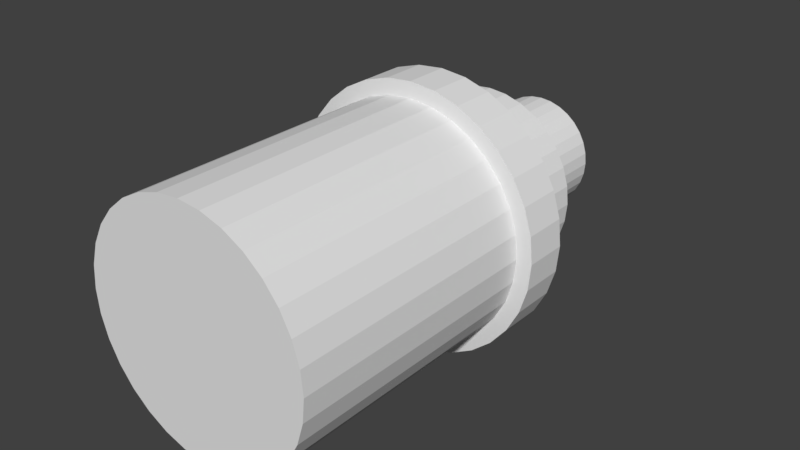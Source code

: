 # Source: FountainModel.blend  (saved by Blender 2.79.0; exported with 4.5.12 LTS)
import bpy
from mathutils import Matrix  # noqa: F401  (used for matrix-valued properties, if any)

bpy.ops.wm.read_factory_settings(use_empty=True)
scene = bpy.context.scene
scene.name = 'Scene'

# ---- collections
col_collection_1 = bpy.data.collections.new('Collection 1'); scene.collection.children.link(col_collection_1)

# ---- world
world_world = bpy.data.worlds.new('World'); scene.world = world_world
world_world.color = (0.05088, 0.05088, 0.05088)
world_world.use_sun_shadow = False
world_world.sun_shadow_jitter_overblur = 0.0
world_world.cycles.sampling_method = 'MANUAL'

# ---- meshes
me_cylinder = bpy.data.meshes.new('Cylinder')
me_cylinder.from_pydata([(7.105e-15, 3.223, -0.8047), (7.105e-15, 4.023, -0.8047), (0.1951, 3.223, -0.7855), (0.1951, 4.023, -0.7855), (0.3827, 3.223, -0.7286), (0.3827, 4.023, -0.7286), (0.5556, 3.223, -0.6362), (0.5556, 4.023, -0.6362), (0.7071, 3.223, -0.5118), (0.7071, 4.023, -0.5118), (0.8315, 3.223, -0.3603), (0.8315, 4.023, -0.3603), (0.9239, 3.223, -0.1874), (0.9239, 4.023, -0.1874), (0.9808, 3.223, 0.0001692), (0.9808, 4.023, 0.0001691), (1.0, 3.223, 0.1953), (1.0, 4.023, 0.1953), (0.9808, 3.223, 0.3903), (0.9808, 4.023, 0.3903), (0.9239, 3.223, 0.5779), (0.9239, 4.023, 0.5779), (0.8315, 3.223, 0.7508), (0.8315, 4.023, 0.7508), (0.7071, 3.223, 0.9024), (0.7071, 4.023, 0.9024), (0.5556, 3.223, 1.027), (0.5556, 4.023, 1.027), (0.3827, 3.223, 1.119), (0.3827, 4.023, 1.119), (0.1951, 3.223, 1.176), (0.1951, 4.023, 1.176), (-3.258e-07, 3.223, 1.195), (-3.258e-07, 4.023, 1.195), (-0.1951, 3.223, 1.176), (-0.1951, 4.023, 1.176), (-0.3827, 3.223, 1.119), (-0.3827, 4.023, 1.119), (-0.5556, 3.223, 1.027), (-0.5556, 4.023, 1.027), (-0.7071, 3.223, 0.9024), (-0.7071, 4.023, 0.9024), (-0.8315, 3.223, 0.7508), (-0.8315, 4.023, 0.7508), (-0.9239, 3.223, 0.5779), (-0.9239, 4.023, 0.5779), (-0.9808, 3.223, 0.3903), (-0.9808, 4.023, 0.3903), (-1.0, 3.223, 0.1953), (-1.0, 4.023, 0.1953), (-0.9808, 3.223, 0.0001682), (-0.9808, 4.023, 0.0001681), (-0.9239, 3.223, -0.1874), (-0.9239, 4.023, -0.1874), (-0.8315, 3.223, -0.3603), (-0.8315, 4.023, -0.3603), (-0.7071, 3.223, -0.5118), (-0.7071, 4.023, -0.5118), (-0.5556, 3.223, -0.6362), (-0.5556, 4.023, -0.6362), (-0.3827, 3.223, -0.7286), (-0.3827, 4.023, -0.7286), (-0.1951, 3.223, -0.7855), (-0.1951, 4.023, -0.7855), (0.1193, 4.023, -0.4047), (3.604e-08, 4.023, -0.4165), (0.2341, 4.023, -0.3699), (0.3399, 4.023, -0.3134), (0.4326, 4.023, -0.2373), (0.5086, 4.023, -0.1446), (0.5652, 4.023, -0.03884), (0.6, 4.023, 0.07592), (0.6117, 4.023, 0.1953), (0.6, 4.023, 0.3146), (0.5652, 4.023, 0.4294), (0.5086, 4.023, 0.5351), (0.4326, 4.023, 0.6278), (0.3399, 4.023, 0.7039), (0.2341, 4.023, 0.7604), (0.1193, 4.023, 0.7952), (-1.633e-07, 4.023, 0.807), (-0.1193, 4.023, 0.7952), (-0.2341, 4.023, 0.7604), (-0.3399, 4.023, 0.7039), (-0.4326, 4.023, 0.6278), (-0.5086, 4.023, 0.5351), (-0.5652, 4.023, 0.4294), (-0.6, 4.023, 0.3146), (-0.6117, 4.023, 0.1953), (-0.6, 4.023, 0.07592), (-0.5652, 4.023, -0.03884), (-0.5086, 4.023, -0.1446), (-0.4326, 4.023, -0.2373), (-0.3399, 4.023, -0.3134), (-0.2341, 4.023, -0.3699), (-0.1193, 4.023, -0.4047), (0.1168, 5.023, -0.3918), (1.469e-09, 5.023, -0.4033), (0.2291, 5.023, -0.3577), (0.3325, 5.023, -0.3024), (0.4232, 5.023, -0.228), (0.4977, 5.023, -0.1373), (0.553, 5.023, -0.03379), (0.587, 5.023, 0.07849), (0.5985, 5.023, 0.1953), (0.587, 5.023, 0.312), (0.553, 5.023, 0.4243), (0.4977, 5.023, 0.5278), (0.4232, 5.023, 0.6185), (0.3325, 5.023, 0.6929), (0.2291, 5.023, 0.7482), (0.1168, 5.023, 0.7823), (-1.936e-07, 5.023, 0.7938), (-0.1168, 5.023, 0.7823), (-0.2291, 5.023, 0.7482), (-0.3325, 5.023, 0.6929), (-0.4232, 5.023, 0.6185), (-0.4977, 5.023, 0.5278), (-0.553, 5.023, 0.4243), (-0.587, 5.023, 0.312), (-0.5985, 5.023, 0.1953), (-0.587, 5.023, 0.07849), (-0.553, 5.023, -0.03379), (-0.4977, 5.023, -0.1373), (-0.4232, 5.023, -0.228), (-0.3325, 5.023, -0.3024), (-0.2291, 5.023, -0.3577), (-0.1168, 5.023, -0.3918), (0.07639, 5.023, -0.1888), (1.562e-08, 5.023, -0.1963), (0.1498, 5.023, -0.1665), (0.2175, 5.023, -0.1303), (0.2769, 5.023, -0.08161), (0.3256, 5.023, -0.02228), (0.3617, 5.023, 0.04542), (0.384, 5.023, 0.1189), (0.3916, 5.023, 0.1953), (0.384, 5.023, 0.2716), (0.3617, 5.023, 0.3451), (0.3256, 5.023, 0.4128), (0.2769, 5.023, 0.4721), (0.2175, 5.023, 0.5208), (0.1498, 5.023, 0.557), (0.07639, 5.023, 0.5793), (-1.12e-07, 5.023, 0.5868), (-0.07639, 5.023, 0.5793), (-0.1498, 5.023, 0.557), (-0.2175, 5.023, 0.5208), (-0.2769, 5.023, 0.4721), (-0.3256, 5.023, 0.4128), (-0.3617, 5.023, 0.3451), (-0.384, 5.023, 0.2716), (-0.3916, 5.023, 0.1953), (-0.384, 5.023, 0.1189), (-0.3617, 5.023, 0.04542), (-0.3256, 5.023, -0.02228), (-0.2769, 5.023, -0.08161), (-0.2175, 5.023, -0.1303), (-0.1498, 5.023, -0.1665), (-0.07639, 5.023, -0.1888), (0.07271, 5.223, -0.1703), (1.765e-08, 5.223, -0.1774), (0.1426, 5.223, -0.1491), (0.2071, 5.223, -0.1146), (0.2635, 5.223, -0.06827), (0.3099, 5.223, -0.01179), (0.3443, 5.223, 0.05264), (0.3655, 5.223, 0.1226), (0.3727, 5.223, 0.1953), (0.3655, 5.223, 0.268), (0.3443, 5.223, 0.3379), (0.3099, 5.223, 0.4023), (0.2635, 5.223, 0.4588), (0.2071, 5.223, 0.5051), (0.1426, 5.223, 0.5396), (0.07271, 5.223, 0.5608), (-1.038e-07, 5.223, 0.5679), (-0.07271, 5.223, 0.5608), (-0.1426, 5.223, 0.5396), (-0.2071, 5.223, 0.5051), (-0.2635, 5.223, 0.4588), (-0.3099, 5.223, 0.4023), (-0.3443, 5.223, 0.3379), (-0.3655, 5.223, 0.268), (-0.3727, 5.223, 0.1953), (-0.3655, 5.223, 0.1226), (-0.3443, 5.223, 0.05264), (-0.3099, 5.223, -0.01179), (-0.2635, 5.223, -0.06827), (-0.2071, 5.223, -0.1146), (-0.1426, 5.223, -0.1491), (-0.07271, 5.223, -0.1703), (-0.2175, 5.206, 0.5208), (-0.2769, 5.206, 0.4721), (0.3617, 5.206, 0.04542), (0.384, 5.206, 0.1189), (-0.3256, 5.206, 0.4128), (0.3916, 5.206, 0.1953), (-0.3617, 5.206, 0.3451), (0.384, 5.206, 0.2716), (-0.384, 5.206, 0.2716), (0.3617, 5.206, 0.3451), (-0.3916, 5.206, 0.1953), (0.3256, 5.206, 0.4128), (-0.384, 5.206, 0.1189), (0.2769, 5.206, 0.4721), (-0.3617, 5.206, 0.04542), (0.2175, 5.206, 0.5208), (-0.3256, 5.206, -0.02228), (0.1498, 5.206, 0.557), (1.562e-08, 5.206, -0.1963), (0.07639, 5.206, -0.1888), (-0.2769, 5.206, -0.08161), (0.07639, 5.206, 0.5793), (0.1498, 5.206, -0.1665), (-0.2175, 5.206, -0.1303), (-1.12e-07, 5.206, 0.5868), (0.2175, 5.206, -0.1303), (-0.1498, 5.206, -0.1665), (-0.07639, 5.206, 0.5793), (0.2769, 5.206, -0.08161), (-0.07639, 5.206, -0.1888), (-0.1498, 5.206, 0.557), (0.3256, 5.206, -0.02228), (-0.5652, 5.002, -0.03884), (-0.5086, 5.002, -0.1446), (0.3399, 5.002, 0.7039), (0.2341, 5.002, 0.7604), (1.109e-09, 5.002, -0.4165), (0.1193, 5.002, -0.4047), (-0.4326, 5.002, -0.2373), (0.1193, 5.002, 0.7952), (0.2341, 5.002, -0.3699), (-0.3399, 5.002, -0.3134), (-1.982e-07, 5.002, 0.807), (0.3399, 5.002, -0.3134), (-0.2341, 5.002, -0.3699), (-0.1193, 5.002, 0.7952), (0.4326, 5.002, -0.2373), (-0.1193, 5.002, -0.4047), (-0.2341, 5.002, 0.7604), (0.5086, 5.002, -0.1446), (-0.3399, 5.002, 0.7039), (0.5652, 5.002, -0.03884), (-0.4326, 5.002, 0.6278), (0.6, 5.002, 0.07592), (-0.5086, 5.002, 0.5351), (0.6117, 5.002, 0.1953), (-0.5652, 5.002, 0.4294), (0.6, 5.002, 0.3146), (-0.6, 5.002, 0.3146), (0.5652, 5.002, 0.4294), (-0.6117, 5.002, 0.1953), (0.5086, 5.002, 0.5351), (-0.6, 5.002, 0.07592), (0.4326, 5.002, 0.6278), (-3.882e-08, 3.223, -1.226), (0.2773, 3.223, -1.199), (0.5439, 3.223, -1.118), (0.7897, 3.223, -0.9865), (1.005, 3.223, -0.8098), (1.182, 3.223, -0.5944), (1.313, 3.223, -0.3487), (1.394, 3.223, -0.08203), (1.421, 3.223, 0.1953), (1.394, 3.223, 0.4725), (1.313, 3.223, 0.7392), (1.182, 3.223, 0.9849), (1.005, 3.223, 1.2), (0.7897, 3.223, 1.377), (0.5439, 3.223, 1.508), (0.2773, 3.223, 1.589), (-5.019e-07, 3.223, 1.617), (-0.2773, 3.223, 1.589), (-0.5439, 3.223, 1.508), (-0.7897, 3.223, 1.377), (-1.005, 3.223, 1.2), (-1.182, 3.223, 0.9849), (-1.313, 3.223, 0.7392), (-1.394, 3.223, 0.4725), (-1.421, 3.223, 0.1953), (-1.394, 3.223, -0.08203), (-1.313, 3.223, -0.3487), (-1.182, 3.223, -0.5944), (-1.005, 3.223, -0.8098), (-0.7896, 3.223, -0.9865), (-0.5439, 3.223, -1.118), (-0.2773, 3.223, -1.199), (-5.451e-08, 2.752, -1.226), (0.2773, 2.752, -1.199), (0.5439, 2.752, -1.118), (0.7897, 2.752, -0.9865), (1.005, 2.752, -0.8098), (1.182, 2.752, -0.5944), (1.313, 2.752, -0.3487), (1.394, 2.752, -0.08203), (1.421, 2.752, 0.1953), (1.394, 2.752, 0.4725), (1.313, 2.752, 0.7392), (1.182, 2.752, 0.9849), (1.005, 2.752, 1.2), (0.7897, 2.752, 1.377), (0.5439, 2.752, 1.508), (0.2773, 2.752, 1.589), (-5.176e-07, 2.752, 1.617), (-0.2773, 2.752, 1.589), (-0.5439, 2.752, 1.508), (-0.7897, 2.752, 1.377), (-1.005, 2.752, 1.2), (-1.182, 2.752, 0.9849), (-1.313, 2.752, 0.7392), (-1.394, 2.752, 0.4725), (-1.421, 2.752, 0.1953), (-1.394, 2.752, -0.08203), (-1.313, 2.752, -0.3487), (-1.182, 2.752, -0.5944), (-1.005, 2.752, -0.8098), (-0.7896, 2.752, -0.9865), (-0.5439, 2.752, -1.118), (-0.2773, 2.752, -1.199), (-3.407e-08, 2.752, -1.061), (0.245, 2.752, -1.037), (0.4806, 2.752, -0.9651), (0.6977, 2.752, -0.849), (0.8881, 2.752, -0.6928), (1.044, 2.752, -0.5025), (1.16, 2.752, -0.2854), (1.232, 2.752, -0.04976), (1.256, 2.752, 0.1953), (1.232, 2.752, 0.4403), (1.16, 2.752, 0.6759), (1.044, 2.752, 0.893), (0.8881, 2.752, 1.083), (0.6977, 2.752, 1.24), (0.4806, 2.752, 1.356), (0.245, 2.752, 1.427), (-4.433e-07, 2.752, 1.451), (-0.245, 2.752, 1.427), (-0.4806, 2.752, 1.356), (-0.6977, 2.752, 1.24), (-0.8881, 2.752, 1.083), (-1.044, 2.752, 0.893), (-1.16, 2.752, 0.6759), (-1.232, 2.752, 0.4403), (-1.256, 2.752, 0.1953), (-1.232, 2.752, -0.04976), (-1.16, 2.752, -0.2854), (-1.044, 2.752, -0.5025), (-0.8881, 2.752, -0.6928), (-0.6977, 2.752, -0.849), (-0.4806, 2.752, -0.9651), (-0.245, 2.752, -1.037), (2.191e-07, -0.01298, -1.061), (0.245, -0.01298, -1.037), (0.4806, -0.01298, -0.9651), (0.6977, -0.01298, -0.849), (0.8881, -0.01298, -0.6928), (1.044, -0.01298, -0.5025), (1.16, -0.01298, -0.2854), (1.232, -0.01298, -0.04976), (1.256, -0.01298, 0.1953), (1.232, -0.01298, 0.4403), (1.16, -0.01298, 0.6759), (1.044, -0.01298, 0.893), (0.8881, -0.01298, 1.083), (0.6977, -0.01298, 1.24), (0.4806, -0.01298, 1.356), (0.245, -0.01298, 1.427), (-1.901e-07, -0.01298, 1.451), (-0.245, -0.01298, 1.427), (-0.4806, -0.01298, 1.356), (-0.6977, -0.01298, 1.24), (-0.8881, -0.01298, 1.083), (-1.044, -0.01298, 0.893), (-1.16, -0.01298, 0.6759), (-1.232, -0.01298, 0.4403), (-1.256, -0.01298, 0.1953), (-1.232, -0.01298, -0.04976), (-1.16, -0.01298, -0.2854), (-1.044, -0.01298, -0.5025), (-0.8881, -0.01298, -0.6928), (-0.6977, -0.01298, -0.849), (-0.4806, -0.01298, -0.9651), (-0.245, -0.01298, -1.037), (0.03783, 5.223, 0.005085), (3.141e-08, 5.223, 0.00136), (0.0742, 5.223, 0.01612), (0.1077, 5.223, 0.03404), (0.1371, 5.223, 0.05815), (0.1612, 5.223, 0.08753), (0.1791, 5.223, 0.1211), (0.1902, 5.223, 0.1574), (0.1939, 5.223, 0.1953), (0.1902, 5.223, 0.2331), (0.1791, 5.223, 0.2695), (0.1612, 5.223, 0.303), (0.1371, 5.223, 0.3324), (0.1077, 5.223, 0.3565), (0.0742, 5.223, 0.3744), (0.03783, 5.223, 0.3854), (-3.177e-08, 5.223, 0.3892), (-0.03783, 5.223, 0.3854), (-0.0742, 5.223, 0.3744), (-0.1077, 5.223, 0.3565), (-0.1371, 5.223, 0.3324), (-0.1612, 5.223, 0.303), (-0.1791, 5.223, 0.2695), (-0.1902, 5.223, 0.2331), (-0.1939, 5.223, 0.1953), (-0.1902, 5.223, 0.1574), (-0.1791, 5.223, 0.1211), (-0.1612, 5.223, 0.08753), (-0.1371, 5.223, 0.05815), (-0.1077, 5.223, 0.03404), (-0.0742, 5.223, 0.01612), (-0.03783, 5.223, 0.005085), (0.03783, 2.769, 0.005085), (1.138e-07, 2.769, 0.00136), (0.0742, 2.769, 0.01612), (0.1077, 2.769, 0.03404), (0.1371, 2.769, 0.05815), (0.1612, 2.769, 0.08753), (0.1791, 2.769, 0.1211), (0.1902, 2.769, 0.1574), (0.1939, 2.769, 0.1953), (0.1902, 2.769, 0.2331), (0.1791, 2.769, 0.2695), (0.1612, 2.769, 0.303), (0.1371, 2.769, 0.3324), (0.1077, 2.769, 0.3565), (0.0742, 2.769, 0.3744), (0.03783, 2.769, 0.3854), (5.062e-08, 2.769, 0.3892), (-0.03783, 2.769, 0.3854), (-0.0742, 2.769, 0.3744), (-0.1077, 2.769, 0.3565), (-0.1371, 2.769, 0.3324), (-0.1612, 2.769, 0.303), (-0.1791, 2.769, 0.2695), (-0.1902, 2.769, 0.2331), (-0.1939, 2.769, 0.1953), (-0.1902, 2.769, 0.1574), (-0.1791, 2.769, 0.1211), (-0.1612, 2.769, 0.08753), (-0.1371, 2.769, 0.05815), (-0.1077, 2.769, 0.03404), (-0.0742, 2.769, 0.01612), (-0.03783, 2.769, 0.005085)], [], [(0, 1, 3, 2), (2, 3, 5, 4), (4, 5, 7, 6), (6, 7, 9, 8), (8, 9, 11, 10), (10, 11, 13, 12), (12, 13, 15, 14), (14, 15, 17, 16), (16, 17, 19, 18), (18, 19, 21, 20), (20, 21, 23, 22), (22, 23, 25, 24), (24, 25, 27, 26), (26, 27, 29, 28), (28, 29, 31, 30), (30, 31, 33, 32), (32, 33, 35, 34), (34, 35, 37, 36), (36, 37, 39, 38), (38, 39, 41, 40), (40, 41, 43, 42), (42, 43, 45, 44), (44, 45, 47, 46), (46, 47, 49, 48), (48, 49, 51, 50), (50, 51, 53, 52), (52, 53, 55, 54), (54, 55, 57, 56), (56, 57, 59, 58), (58, 59, 61, 60), (21, 19, 73, 74), (60, 61, 63, 62), (62, 63, 1, 0), (36, 38, 275, 274), (225, 224, 122, 123), (39, 37, 82, 83), (57, 55, 91, 92), (13, 11, 69, 70), (31, 29, 78, 79), (49, 47, 87, 88), (5, 3, 64, 66), (23, 21, 74, 75), (41, 39, 83, 84), (59, 57, 92, 93), (15, 13, 70, 71), (33, 31, 79, 80), (51, 49, 88, 89), (7, 5, 66, 67), (25, 23, 75, 76), (43, 41, 84, 85), (61, 59, 93, 94), (17, 15, 71, 72), (35, 33, 80, 81), (53, 51, 89, 90), (9, 7, 67, 68), (27, 25, 76, 77), (45, 43, 85, 86), (63, 61, 94, 95), (19, 17, 72, 73), (37, 35, 81, 82), (55, 53, 90, 91), (11, 9, 68, 69), (29, 27, 77, 78), (47, 45, 86, 87), (3, 1, 65, 64), (1, 63, 95, 65), (126, 125, 157, 158), (227, 226, 109, 110), (229, 228, 97, 96), (230, 225, 123, 124), (231, 227, 110, 111), (232, 229, 96, 98), (233, 230, 124, 125), (234, 231, 111, 112), (235, 232, 98, 99), (236, 233, 125, 126), (237, 234, 112, 113), (238, 235, 99, 100), (239, 236, 126, 127), (240, 237, 113, 114), (241, 238, 100, 101), (228, 239, 127, 97), (242, 240, 114, 115), (243, 241, 101, 102), (244, 242, 115, 116), (245, 243, 102, 103), (246, 244, 116, 117), (247, 245, 103, 104), (248, 246, 117, 118), (249, 247, 104, 105), (250, 248, 118, 119), (251, 249, 105, 106), (252, 250, 119, 120), (253, 251, 106, 107), (254, 252, 120, 121), (255, 253, 107, 108), (224, 254, 121, 122), (226, 255, 108, 109), (193, 192, 179, 180), (113, 112, 144, 145), (100, 99, 131, 132), (127, 126, 158, 159), (114, 113, 145, 146), (101, 100, 132, 133), (97, 127, 159, 129), (115, 114, 146, 147), (102, 101, 133, 134), (116, 115, 147, 148), (103, 102, 134, 135), (117, 116, 148, 149), (104, 103, 135, 136), (118, 117, 149, 150), (105, 104, 136, 137), (119, 118, 150, 151), (106, 105, 137, 138), (120, 119, 151, 152), (107, 106, 138, 139), (121, 120, 152, 153), (108, 107, 139, 140), (122, 121, 153, 154), (109, 108, 140, 141), (123, 122, 154, 155), (110, 109, 141, 142), (96, 97, 129, 128), (124, 123, 155, 156), (111, 110, 142, 143), (98, 96, 128, 130), (125, 124, 156, 157), (112, 111, 143, 144), (99, 98, 130, 131), (169, 168, 392, 393), (195, 194, 166, 167), (196, 193, 180, 181), (197, 195, 167, 168), (198, 196, 181, 182), (199, 197, 168, 169), (200, 198, 182, 183), (201, 199, 169, 170), (202, 200, 183, 184), (203, 201, 170, 171), (204, 202, 184, 185), (205, 203, 171, 172), (206, 204, 185, 186), (207, 205, 172, 173), (208, 206, 186, 187), (209, 207, 173, 174), (211, 210, 161, 160), (212, 208, 187, 188), (213, 209, 174, 175), (214, 211, 160, 162), (215, 212, 188, 189), (216, 213, 175, 176), (217, 214, 162, 163), (218, 215, 189, 190), (219, 216, 176, 177), (220, 217, 163, 164), (221, 218, 190, 191), (222, 219, 177, 178), (223, 220, 164, 165), (210, 221, 191, 161), (192, 222, 178, 179), (194, 223, 165, 166), (134, 133, 223, 194), (147, 146, 222, 192), (129, 159, 221, 210), (133, 132, 220, 223), (146, 145, 219, 222), (159, 158, 218, 221), (132, 131, 217, 220), (145, 144, 216, 219), (158, 157, 215, 218), (131, 130, 214, 217), (144, 143, 213, 216), (157, 156, 212, 215), (130, 128, 211, 214), (143, 142, 209, 213), (156, 155, 208, 212), (128, 129, 210, 211), (142, 141, 207, 209), (155, 154, 206, 208), (141, 140, 205, 207), (154, 153, 204, 206), (140, 139, 203, 205), (153, 152, 202, 204), (139, 138, 201, 203), (152, 151, 200, 202), (138, 137, 199, 201), (151, 150, 198, 200), (137, 136, 197, 199), (150, 149, 196, 198), (136, 135, 195, 197), (149, 148, 193, 196), (135, 134, 194, 195), (148, 147, 192, 193), (77, 76, 255, 226), (90, 89, 254, 224), (76, 75, 253, 255), (89, 88, 252, 254), (75, 74, 251, 253), (88, 87, 250, 252), (74, 73, 249, 251), (87, 86, 248, 250), (73, 72, 247, 249), (86, 85, 246, 248), (72, 71, 245, 247), (85, 84, 244, 246), (71, 70, 243, 245), (84, 83, 242, 244), (70, 69, 241, 243), (83, 82, 240, 242), (65, 95, 239, 228), (69, 68, 238, 241), (82, 81, 237, 240), (95, 94, 236, 239), (68, 67, 235, 238), (81, 80, 234, 237), (94, 93, 233, 236), (67, 66, 232, 235), (80, 79, 231, 234), (93, 92, 230, 233), (66, 64, 229, 232), (79, 78, 227, 231), (92, 91, 225, 230), (64, 65, 228, 229), (78, 77, 226, 227), (91, 90, 224, 225), (260, 261, 293, 292), (54, 56, 284, 283), (10, 12, 262, 261), (28, 30, 271, 270), (46, 48, 280, 279), (2, 4, 258, 257), (20, 22, 267, 266), (38, 40, 276, 275), (56, 58, 285, 284), (12, 14, 263, 262), (30, 32, 272, 271), (48, 50, 281, 280), (4, 6, 259, 258), (22, 24, 268, 267), (40, 42, 277, 276), (58, 60, 286, 285), (14, 16, 264, 263), (32, 34, 273, 272), (50, 52, 282, 281), (6, 8, 260, 259), (24, 26, 269, 268), (42, 44, 278, 277), (60, 62, 287, 286), (16, 18, 265, 264), (34, 36, 274, 273), (52, 54, 283, 282), (8, 10, 261, 260), (26, 28, 270, 269), (44, 46, 279, 278), (0, 2, 257, 256), (62, 0, 256, 287), (18, 20, 266, 265), (295, 296, 328, 327), (287, 256, 288, 319), (274, 275, 307, 306), (261, 262, 294, 293), (275, 276, 308, 307), (262, 263, 295, 294), (276, 277, 309, 308), (263, 264, 296, 295), (277, 278, 310, 309), (264, 265, 297, 296), (278, 279, 311, 310), (265, 266, 298, 297), (279, 280, 312, 311), (266, 267, 299, 298), (280, 281, 313, 312), (267, 268, 300, 299), (281, 282, 314, 313), (268, 269, 301, 300), (282, 283, 315, 314), (269, 270, 302, 301), (256, 257, 289, 288), (283, 284, 316, 315), (270, 271, 303, 302), (257, 258, 290, 289), (284, 285, 317, 316), (271, 272, 304, 303), (258, 259, 291, 290), (285, 286, 318, 317), (272, 273, 305, 304), (259, 260, 292, 291), (286, 287, 319, 318), (273, 274, 306, 305), (330, 331, 363, 362), (309, 310, 342, 341), (296, 297, 329, 328), (310, 311, 343, 342), (297, 298, 330, 329), (311, 312, 344, 343), (298, 299, 331, 330), (312, 313, 345, 344), (299, 300, 332, 331), (313, 314, 346, 345), (300, 301, 333, 332), (314, 315, 347, 346), (301, 302, 334, 333), (288, 289, 321, 320), (315, 316, 348, 347), (302, 303, 335, 334), (289, 290, 322, 321), (316, 317, 349, 348), (303, 304, 336, 335), (290, 291, 323, 322), (317, 318, 350, 349), (304, 305, 337, 336), (291, 292, 324, 323), (318, 319, 351, 350), (305, 306, 338, 337), (292, 293, 325, 324), (319, 288, 320, 351), (306, 307, 339, 338), (293, 294, 326, 325), (307, 308, 340, 339), (294, 295, 327, 326), (308, 309, 341, 340), (352, 353, 354, 355, 356, 357, 358, 359, 360, 361, 362, 363, 364, 365, 366, 367, 368, 369, 370, 371, 372, 373, 374, 375, 376, 377, 378, 379, 380, 381, 382, 383), (344, 345, 377, 376), (331, 332, 364, 363), (345, 346, 378, 377), (332, 333, 365, 364), (346, 347, 379, 378), (333, 334, 366, 365), (320, 321, 353, 352), (347, 348, 380, 379), (334, 335, 367, 366), (321, 322, 354, 353), (348, 349, 381, 380), (335, 336, 368, 367), (322, 323, 355, 354), (349, 350, 382, 381), (336, 337, 369, 368), (323, 324, 356, 355), (350, 351, 383, 382), (337, 338, 370, 369), (324, 325, 357, 356), (351, 320, 352, 383), (338, 339, 371, 370), (325, 326, 358, 357), (339, 340, 372, 371), (326, 327, 359, 358), (340, 341, 373, 372), (327, 328, 360, 359), (341, 342, 374, 373), (328, 329, 361, 360), (342, 343, 375, 374), (329, 330, 362, 361), (343, 344, 376, 375), (387, 386, 418, 419), (183, 182, 406, 407), (170, 169, 393, 394), (184, 183, 407, 408), (171, 170, 394, 395), (185, 184, 408, 409), (172, 171, 395, 396), (186, 185, 409, 410), (173, 172, 396, 397), (187, 186, 410, 411), (174, 173, 397, 398), (160, 161, 385, 384), (188, 187, 411, 412), (175, 174, 398, 399), (162, 160, 384, 386), (189, 188, 412, 413), (176, 175, 399, 400), (163, 162, 386, 387), (190, 189, 413, 414), (177, 176, 400, 401), (164, 163, 387, 388), (191, 190, 414, 415), (178, 177, 401, 402), (165, 164, 388, 389), (161, 191, 415, 385), (179, 178, 402, 403), (166, 165, 389, 390), (180, 179, 403, 404), (167, 166, 390, 391), (181, 180, 404, 405), (168, 167, 391, 392), (182, 181, 405, 406), (416, 417, 447, 446, 445, 444, 443, 442, 441, 440, 439, 438, 437, 436, 435, 434, 433, 432, 431, 430, 429, 428, 427, 426, 425, 424, 423, 422, 421, 420, 419, 418), (414, 413, 445, 446), (401, 400, 432, 433), (388, 387, 419, 420), (415, 414, 446, 447), (402, 401, 433, 434), (389, 388, 420, 421), (385, 415, 447, 417), (403, 402, 434, 435), (390, 389, 421, 422), (404, 403, 435, 436), (391, 390, 422, 423), (405, 404, 436, 437), (392, 391, 423, 424), (406, 405, 437, 438), (393, 392, 424, 425), (407, 406, 438, 439), (394, 393, 425, 426), (408, 407, 439, 440), (395, 394, 426, 427), (409, 408, 440, 441), (396, 395, 427, 428), (410, 409, 441, 442), (397, 396, 428, 429), (411, 410, 442, 443), (398, 397, 429, 430), (384, 385, 417, 416), (412, 411, 443, 444), (399, 398, 430, 431), (386, 384, 416, 418), (413, 412, 444, 445), (400, 399, 431, 432)])
me_cylinder.use_remesh_preserve_volume = False
me_cylinder.use_remesh_preserve_attributes = False
me_cylinder.use_mirror_vertex_groups = False
me_cylinder.update()

# ---- objects
ob_cylinder = bpy.data.objects.new('Cylinder', me_cylinder)

# ---- transforms, parenting, visibility, modifiers, constraints
ob_cylinder.location = (0.0, 0.0, 0.0)
ob_cylinder.scale = (0.5, 0.5, 0.5)
ob_cylinder.lineart.crease_threshold = 0.0

# ---- collection membership
col_collection_1.objects.link(ob_cylinder)

# ---- scene / render settings (as saved in the file)
scene.frame_start = 1; scene.frame_end = 250; scene.frame_set(1)
scene.render.engine = 'BLENDER_EEVEE_NEXT'
scene.render.resolution_percentage = 50
scene.render.dither_intensity = 0.0
scene.cycles.use_denoising = False
scene.cycles.samples = 128
scene.cycles.sampling_pattern = 'TABULATED_SOBOL'
scene.cycles.use_adaptive_sampling = False
scene.cycles.use_light_tree = False
scene.cycles.blur_glossy = 0.0
scene.cycles.sample_clamp_indirect = 0.0
scene.view_settings.view_transform = 'Standard'
bpy.context.view_layer.update()

# ---- added for rendering (the .blend has no active camera and no usable light): camera, sun
cam_auto = bpy.data.cameras.new('AutoCamera')
cam_auto.lens = 50.0
cam_auto.sensor_width = 36.0
cam_auto.clip_end = 1000.0
ob_auto_camera = bpy.data.objects.new('AutoCamera', cam_auto)
scene.collection.objects.link(ob_auto_camera)
ob_auto_camera.location = (3.05368, -2.36202, 2.54058)
ob_auto_camera.rotation_euler = (1.09748, -7.21219e-08, 0.694738)
scene.camera = ob_auto_camera
light_auto_sun = bpy.data.lights.new('AutoSun', 'SUN')
light_auto_sun.energy = 3.0
light_auto_sun.angle = 0.0523599
ob_auto_sun = bpy.data.objects.new('AutoSun', light_auto_sun)
scene.collection.objects.link(ob_auto_sun)
ob_auto_sun.rotation_euler = (0.872665, 0.174533, 0.523599)
bpy.context.view_layer.update()
